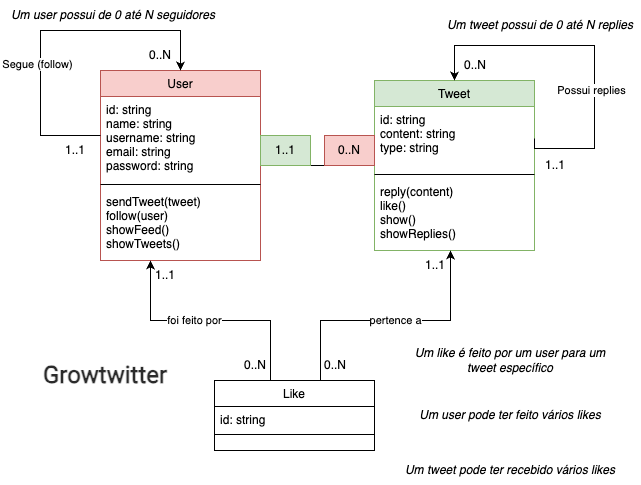

The diagram above was exported from draw.io. Its source (the exported page's mxGraphModel, read from the mxfile embedded in the PNG):
<mxGraphModel dx="503" dy="310" grid="1" gridSize="10" guides="1" tooltips="1" connect="1" arrows="1" fold="1" page="1" pageScale="1" pageWidth="827" pageHeight="1169" math="0" shadow="0">
  <root>
    <mxCell id="WIyWlLk6GJQsqaUBKTNV-0" />
    <mxCell id="WIyWlLk6GJQsqaUBKTNV-1" parent="WIyWlLk6GJQsqaUBKTNV-0" />
    <mxCell id="zkfFHV4jXpPFQw0GAbJ--0" value="User" style="swimlane;fontStyle=0;align=center;verticalAlign=top;childLayout=stackLayout;horizontal=1;startSize=26;horizontalStack=0;resizeParent=1;resizeLast=0;collapsible=1;marginBottom=0;rounded=0;shadow=0;strokeWidth=1;fillColor=#f8cecc;strokeColor=#b85450;" parent="WIyWlLk6GJQsqaUBKTNV-1" vertex="1">
      <mxGeometry x="220" y="120" width="160" height="190" as="geometry">
        <mxRectangle x="230" y="140" width="160" height="26" as="alternateBounds" />
      </mxGeometry>
    </mxCell>
    <mxCell id="wz3Skc6_2BBOtnO2XVJw-1" style="edgeStyle=orthogonalEdgeStyle;rounded=0;orthogonalLoop=1;jettySize=auto;html=1;exitX=0;exitY=0.5;exitDx=0;exitDy=0;entryX=0.5;entryY=0;entryDx=0;entryDy=0;" parent="zkfFHV4jXpPFQw0GAbJ--0" target="zkfFHV4jXpPFQw0GAbJ--0" edge="1">
      <mxGeometry relative="1" as="geometry">
        <mxPoint y="65" as="sourcePoint" />
        <Array as="points">
          <mxPoint x="-60" y="65" />
          <mxPoint x="-60" y="-40" />
          <mxPoint x="80" y="-40" />
        </Array>
      </mxGeometry>
    </mxCell>
    <mxCell id="wz3Skc6_2BBOtnO2XVJw-21" value="Segue (follow)" style="edgeLabel;html=1;align=center;verticalAlign=middle;resizable=0;points=[];" parent="wz3Skc6_2BBOtnO2XVJw-1" vertex="1" connectable="0">
      <mxGeometry x="-0.2386" y="3" relative="1" as="geometry">
        <mxPoint as="offset" />
      </mxGeometry>
    </mxCell>
    <mxCell id="zkfFHV4jXpPFQw0GAbJ--3" value="id: string&#10;name: string&#10;username: string&#10;email: string&#10;password: string" style="text;align=left;verticalAlign=top;spacingLeft=4;spacingRight=4;overflow=hidden;rotatable=0;points=[[0,0.5],[1,0.5]];portConstraint=eastwest;rounded=0;shadow=0;html=0;" parent="zkfFHV4jXpPFQw0GAbJ--0" vertex="1">
      <mxGeometry y="26" width="160" height="84" as="geometry" />
    </mxCell>
    <mxCell id="zkfFHV4jXpPFQw0GAbJ--4" value="" style="line;html=1;strokeWidth=1;align=left;verticalAlign=middle;spacingTop=-1;spacingLeft=3;spacingRight=3;rotatable=0;labelPosition=right;points=[];portConstraint=eastwest;" parent="zkfFHV4jXpPFQw0GAbJ--0" vertex="1">
      <mxGeometry y="110" width="160" height="8" as="geometry" />
    </mxCell>
    <mxCell id="zkfFHV4jXpPFQw0GAbJ--5" value="sendTweet(tweet)&#10;follow(user)&#10;showFeed()&#10;showTweets()" style="text;align=left;verticalAlign=top;spacingLeft=4;spacingRight=4;overflow=hidden;rotatable=0;points=[[0,0.5],[1,0.5]];portConstraint=eastwest;" parent="zkfFHV4jXpPFQw0GAbJ--0" vertex="1">
      <mxGeometry y="118" width="160" height="72" as="geometry" />
    </mxCell>
    <mxCell id="wz3Skc6_2BBOtnO2XVJw-6" style="edgeStyle=orthogonalEdgeStyle;rounded=0;orthogonalLoop=1;jettySize=auto;html=1;endArrow=none;endFill=0;" parent="WIyWlLk6GJQsqaUBKTNV-1" source="zkfFHV4jXpPFQw0GAbJ--17" target="zkfFHV4jXpPFQw0GAbJ--0" edge="1">
      <mxGeometry relative="1" as="geometry" />
    </mxCell>
    <mxCell id="zkfFHV4jXpPFQw0GAbJ--17" value="Tweet" style="swimlane;fontStyle=0;align=center;verticalAlign=top;childLayout=stackLayout;horizontal=1;startSize=26;horizontalStack=0;resizeParent=1;resizeLast=0;collapsible=1;marginBottom=0;rounded=0;shadow=0;strokeWidth=1;fillColor=#d5e8d4;strokeColor=#82b366;" parent="WIyWlLk6GJQsqaUBKTNV-1" vertex="1">
      <mxGeometry x="494" y="130" width="160" height="170" as="geometry">
        <mxRectangle x="550" y="140" width="160" height="26" as="alternateBounds" />
      </mxGeometry>
    </mxCell>
    <mxCell id="wz3Skc6_2BBOtnO2XVJw-37" style="edgeStyle=orthogonalEdgeStyle;rounded=0;orthogonalLoop=1;jettySize=auto;html=1;entryX=0.5;entryY=0;entryDx=0;entryDy=0;exitX=1;exitY=0.5;exitDx=0;exitDy=0;" parent="zkfFHV4jXpPFQw0GAbJ--17" source="zkfFHV4jXpPFQw0GAbJ--18" target="zkfFHV4jXpPFQw0GAbJ--17" edge="1">
      <mxGeometry relative="1" as="geometry">
        <Array as="points">
          <mxPoint x="220" y="68" />
          <mxPoint x="220" y="-35" />
          <mxPoint x="80" y="-35" />
        </Array>
      </mxGeometry>
    </mxCell>
    <mxCell id="wz3Skc6_2BBOtnO2XVJw-40" value="Possui replies" style="edgeLabel;html=1;align=center;verticalAlign=middle;resizable=0;points=[];" parent="wz3Skc6_2BBOtnO2XVJw-37" vertex="1" connectable="0">
      <mxGeometry x="-0.2604" y="3" relative="1" as="geometry">
        <mxPoint as="offset" />
      </mxGeometry>
    </mxCell>
    <mxCell id="zkfFHV4jXpPFQw0GAbJ--18" value="id: string&#10;content: string&#10;type: string" style="text;align=left;verticalAlign=top;spacingLeft=4;spacingRight=4;overflow=hidden;rotatable=0;points=[[0,0.5],[1,0.5]];portConstraint=eastwest;" parent="zkfFHV4jXpPFQw0GAbJ--17" vertex="1">
      <mxGeometry y="26" width="160" height="64" as="geometry" />
    </mxCell>
    <mxCell id="zkfFHV4jXpPFQw0GAbJ--23" value="" style="line;html=1;strokeWidth=1;align=left;verticalAlign=middle;spacingTop=-1;spacingLeft=3;spacingRight=3;rotatable=0;labelPosition=right;points=[];portConstraint=eastwest;" parent="zkfFHV4jXpPFQw0GAbJ--17" vertex="1">
      <mxGeometry y="90" width="160" height="8" as="geometry" />
    </mxCell>
    <mxCell id="zkfFHV4jXpPFQw0GAbJ--24" value="reply(content)&#10;like()&#10;show()&#10;showReplies()&#10;&#10;&#10;" style="text;align=left;verticalAlign=top;spacingLeft=4;spacingRight=4;overflow=hidden;rotatable=0;points=[[0,0.5],[1,0.5]];portConstraint=eastwest;" parent="zkfFHV4jXpPFQw0GAbJ--17" vertex="1">
      <mxGeometry y="98" width="160" height="72" as="geometry" />
    </mxCell>
    <mxCell id="wz3Skc6_2BBOtnO2XVJw-16" style="edgeStyle=orthogonalEdgeStyle;rounded=0;orthogonalLoop=1;jettySize=auto;html=1;" parent="WIyWlLk6GJQsqaUBKTNV-1" source="wz3Skc6_2BBOtnO2XVJw-12" target="zkfFHV4jXpPFQw0GAbJ--0" edge="1">
      <mxGeometry relative="1" as="geometry">
        <Array as="points">
          <mxPoint x="390" y="370" />
          <mxPoint x="270" y="370" />
        </Array>
      </mxGeometry>
    </mxCell>
    <mxCell id="wz3Skc6_2BBOtnO2XVJw-32" value="foi feito por" style="edgeLabel;html=1;align=center;verticalAlign=middle;resizable=0;points=[];" parent="wz3Skc6_2BBOtnO2XVJw-16" vertex="1" connectable="0">
      <mxGeometry x="0.1378" relative="1" as="geometry">
        <mxPoint as="offset" />
      </mxGeometry>
    </mxCell>
    <mxCell id="wz3Skc6_2BBOtnO2XVJw-17" style="edgeStyle=orthogonalEdgeStyle;rounded=0;orthogonalLoop=1;jettySize=auto;html=1;" parent="WIyWlLk6GJQsqaUBKTNV-1" source="wz3Skc6_2BBOtnO2XVJw-12" target="zkfFHV4jXpPFQw0GAbJ--17" edge="1">
      <mxGeometry relative="1" as="geometry">
        <Array as="points">
          <mxPoint x="440" y="370" />
          <mxPoint x="570" y="370" />
        </Array>
      </mxGeometry>
    </mxCell>
    <mxCell id="wz3Skc6_2BBOtnO2XVJw-31" value="pertence a" style="edgeLabel;html=1;align=center;verticalAlign=middle;resizable=0;points=[];" parent="wz3Skc6_2BBOtnO2XVJw-17" vertex="1" connectable="0">
      <mxGeometry x="-0.1182" y="-1" relative="1" as="geometry">
        <mxPoint x="20" y="-1" as="offset" />
      </mxGeometry>
    </mxCell>
    <mxCell id="wz3Skc6_2BBOtnO2XVJw-12" value="Like" style="swimlane;fontStyle=0;align=center;verticalAlign=top;childLayout=stackLayout;horizontal=1;startSize=26;horizontalStack=0;resizeParent=1;resizeLast=0;collapsible=1;marginBottom=0;rounded=0;shadow=0;strokeWidth=1;" parent="WIyWlLk6GJQsqaUBKTNV-1" vertex="1">
      <mxGeometry x="334" y="430" width="160" height="70" as="geometry">
        <mxRectangle x="550" y="140" width="160" height="26" as="alternateBounds" />
      </mxGeometry>
    </mxCell>
    <mxCell id="wz3Skc6_2BBOtnO2XVJw-13" value="id: string" style="text;align=left;verticalAlign=top;spacingLeft=4;spacingRight=4;overflow=hidden;rotatable=0;points=[[0,0.5],[1,0.5]];portConstraint=eastwest;" parent="wz3Skc6_2BBOtnO2XVJw-12" vertex="1">
      <mxGeometry y="26" width="160" height="24" as="geometry" />
    </mxCell>
    <mxCell id="wz3Skc6_2BBOtnO2XVJw-14" value="" style="line;html=1;strokeWidth=1;align=left;verticalAlign=middle;spacingTop=-1;spacingLeft=3;spacingRight=3;rotatable=0;labelPosition=right;points=[];portConstraint=eastwest;" parent="wz3Skc6_2BBOtnO2XVJw-12" vertex="1">
      <mxGeometry y="50" width="160" height="8" as="geometry" />
    </mxCell>
    <mxCell id="wz3Skc6_2BBOtnO2XVJw-26" value="1..1" style="text;html=1;strokeColor=none;fillColor=none;align=center;verticalAlign=middle;whiteSpace=wrap;rounded=0;" parent="WIyWlLk6GJQsqaUBKTNV-1" vertex="1">
      <mxGeometry x="170" y="185" width="50" height="30" as="geometry" />
    </mxCell>
    <mxCell id="wz3Skc6_2BBOtnO2XVJw-28" value="0..N" style="text;html=1;strokeColor=none;fillColor=none;align=center;verticalAlign=middle;whiteSpace=wrap;rounded=0;" parent="WIyWlLk6GJQsqaUBKTNV-1" vertex="1">
      <mxGeometry x="255" y="90" width="50" height="30" as="geometry" />
    </mxCell>
    <mxCell id="wz3Skc6_2BBOtnO2XVJw-29" value="0..N" style="text;html=1;strokeColor=#b85450;fillColor=#f8cecc;align=center;verticalAlign=middle;whiteSpace=wrap;rounded=0;" parent="WIyWlLk6GJQsqaUBKTNV-1" vertex="1">
      <mxGeometry x="444" y="185" width="50" height="30" as="geometry" />
    </mxCell>
    <mxCell id="wz3Skc6_2BBOtnO2XVJw-30" value="1..1" style="text;html=1;strokeColor=#82b366;fillColor=#d5e8d4;align=center;verticalAlign=middle;whiteSpace=wrap;rounded=0;" parent="WIyWlLk6GJQsqaUBKTNV-1" vertex="1">
      <mxGeometry x="380" y="185" width="50" height="30" as="geometry" />
    </mxCell>
    <mxCell id="wz3Skc6_2BBOtnO2XVJw-33" value="1..1" style="text;html=1;strokeColor=none;fillColor=none;align=center;verticalAlign=middle;whiteSpace=wrap;rounded=0;" parent="WIyWlLk6GJQsqaUBKTNV-1" vertex="1">
      <mxGeometry x="260" y="310" width="50" height="30" as="geometry" />
    </mxCell>
    <mxCell id="wz3Skc6_2BBOtnO2XVJw-34" value="0..N" style="text;html=1;strokeColor=none;fillColor=none;align=center;verticalAlign=middle;whiteSpace=wrap;rounded=0;" parent="WIyWlLk6GJQsqaUBKTNV-1" vertex="1">
      <mxGeometry x="350" y="400" width="50" height="30" as="geometry" />
    </mxCell>
    <mxCell id="wz3Skc6_2BBOtnO2XVJw-35" value="0..N" style="text;html=1;strokeColor=none;fillColor=none;align=center;verticalAlign=middle;whiteSpace=wrap;rounded=0;" parent="WIyWlLk6GJQsqaUBKTNV-1" vertex="1">
      <mxGeometry x="430" y="400" width="50" height="30" as="geometry" />
    </mxCell>
    <mxCell id="wz3Skc6_2BBOtnO2XVJw-36" value="1..1" style="text;html=1;strokeColor=none;fillColor=none;align=center;verticalAlign=middle;whiteSpace=wrap;rounded=0;" parent="WIyWlLk6GJQsqaUBKTNV-1" vertex="1">
      <mxGeometry x="530" y="300" width="50" height="30" as="geometry" />
    </mxCell>
    <mxCell id="wz3Skc6_2BBOtnO2XVJw-38" value="0..N" style="text;html=1;strokeColor=none;fillColor=none;align=center;verticalAlign=middle;whiteSpace=wrap;rounded=0;" parent="WIyWlLk6GJQsqaUBKTNV-1" vertex="1">
      <mxGeometry x="570" y="100" width="50" height="30" as="geometry" />
    </mxCell>
    <mxCell id="wz3Skc6_2BBOtnO2XVJw-39" value="1..1" style="text;html=1;strokeColor=none;fillColor=none;align=center;verticalAlign=middle;whiteSpace=wrap;rounded=0;" parent="WIyWlLk6GJQsqaUBKTNV-1" vertex="1">
      <mxGeometry x="650" y="200" width="50" height="30" as="geometry" />
    </mxCell>
    <mxCell id="wz3Skc6_2BBOtnO2XVJw-41" value="&lt;i&gt;Um tweet possui de 0 até N replies&lt;/i&gt;" style="text;html=1;strokeColor=none;fillColor=none;align=center;verticalAlign=middle;whiteSpace=wrap;rounded=0;" parent="WIyWlLk6GJQsqaUBKTNV-1" vertex="1">
      <mxGeometry x="560" y="60" width="200" height="30" as="geometry" />
    </mxCell>
    <mxCell id="wz3Skc6_2BBOtnO2XVJw-42" value="&lt;i&gt;Um user possui de 0 até N seguidores&lt;/i&gt;" style="text;html=1;strokeColor=none;fillColor=none;align=center;verticalAlign=middle;whiteSpace=wrap;rounded=0;" parent="WIyWlLk6GJQsqaUBKTNV-1" vertex="1">
      <mxGeometry x="120" y="50" width="226" height="30" as="geometry" />
    </mxCell>
    <mxCell id="wz3Skc6_2BBOtnO2XVJw-43" value="&lt;i&gt;Um like é feito por um user para um tweet específico&lt;/i&gt;" style="text;html=1;strokeColor=none;fillColor=none;align=center;verticalAlign=middle;whiteSpace=wrap;rounded=0;" parent="WIyWlLk6GJQsqaUBKTNV-1" vertex="1">
      <mxGeometry x="530" y="395" width="200" height="30" as="geometry" />
    </mxCell>
    <mxCell id="wz3Skc6_2BBOtnO2XVJw-44" value="&lt;i&gt;Um user pode ter feito vários likes&lt;/i&gt;" style="text;html=1;strokeColor=none;fillColor=none;align=center;verticalAlign=middle;whiteSpace=wrap;rounded=0;" parent="WIyWlLk6GJQsqaUBKTNV-1" vertex="1">
      <mxGeometry x="530" y="450" width="200" height="30" as="geometry" />
    </mxCell>
    <mxCell id="wz3Skc6_2BBOtnO2XVJw-45" value="&lt;i&gt;Um tweet pode ter recebido vários likes&lt;/i&gt;" style="text;html=1;strokeColor=none;fillColor=none;align=center;verticalAlign=middle;whiteSpace=wrap;rounded=0;" parent="WIyWlLk6GJQsqaUBKTNV-1" vertex="1">
      <mxGeometry x="520" y="505" width="220" height="30" as="geometry" />
    </mxCell>
    <mxCell id="wz3Skc6_2BBOtnO2XVJw-47" value="Growtwitter" style="text;html=1;strokeColor=none;fillColor=none;align=center;verticalAlign=middle;whiteSpace=wrap;rounded=0;fontSize=24;fontStyle=1;fontFamily=Roboto;fontSource=https%3A%2F%2Ffonts.googleapis.com%2Fcss%3Ffamily%3DRoboto;fontColor=#2B2B2B;" parent="WIyWlLk6GJQsqaUBKTNV-1" vertex="1">
      <mxGeometry x="160" y="410" width="130" height="30" as="geometry" />
    </mxCell>
  </root>
</mxGraphModel>